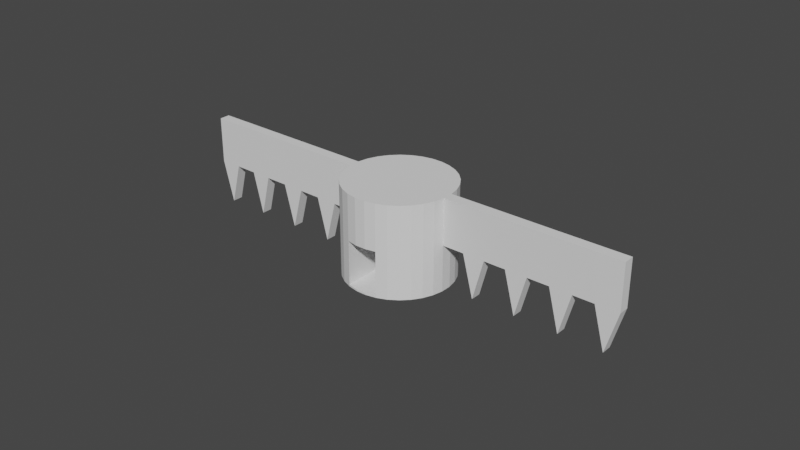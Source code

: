 # Source: comb.blend  (saved by Blender 2.81.16; exported with 4.5.12 LTS)
import bpy
from mathutils import Matrix  # noqa: F401  (used for matrix-valued properties, if any)

bpy.ops.wm.read_factory_settings(use_empty=True)
scene = bpy.context.scene
scene.name = 'Scene'

# ---- collections
col_collection = bpy.data.collections.new('Collection'); scene.collection.children.link(col_collection)

# ---- world
world_world = bpy.data.worlds.new('World'); scene.world = world_world
world_world.use_nodes = True; world_world.node_tree.nodes.clear()
_N = world_world.node_tree.nodes; _L = world_world.node_tree.links
n0 = _N.new('ShaderNodeOutputWorld'); n0.name = 'World Output'; n0.location = (300, 300)
n1 = _N.new('ShaderNodeBackground'); n1.name = 'Background'; n1.location = (10, 300)
n1.inputs[0].default_value = (0.05088, 0.05088, 0.05088, 1.0)
_L.new(n1.outputs[0], n0.inputs[0])
n0.is_active_output = True
world_world.color = (0.05088, 0.05088, 0.05088)
world_world.use_sun_shadow = False
world_world.sun_shadow_jitter_overblur = 0.0

# ---- meshes
me_cylinder = bpy.data.meshes.new('Cylinder')
me_cylinder.from_pydata([(0.0, 1.0, -1.0), (0.0, 1.0, 1.0), (0.1951, 0.9808, -1.0), (0.1951, 0.9808, 1.0), (0.3827, 0.9239, -1.0), (0.3827, 0.9239, 1.0), (0.5556, 0.8315, -1.0), (0.5556, 0.8315, 1.0), (0.7071, 0.7071, -1.0), (0.7071, 0.7071, 1.0), (0.8315, 0.5556, -1.0), (0.8315, 0.5556, 1.0), (0.9239, 0.3827, -1.0), (0.9239, 0.3827, 1.0), (0.9808, 0.1951, -1.0), (0.9808, 0.1951, 1.0), (1.0, 7.55e-08, -1.0), (1.0, 7.55e-08, 1.0), (0.9808, -0.1951, -1.0), (0.9808, -0.1951, 1.0), (0.9239, -0.3827, -1.0), (0.9239, -0.3827, 1.0), (0.8315, -0.5556, -1.0), (0.8315, -0.5556, 1.0), (0.7071, -0.7071, -1.0), (0.7071, -0.7071, 1.0), (0.5556, -0.8315, -1.0), (0.5556, -0.8315, 1.0), (0.3827, -0.9239, -1.0), (0.3827, -0.9239, 1.0), (0.1951, -0.9808, -1.0), (0.1951, -0.9808, 1.0), (-3.258e-07, -1.0, -1.0), (-3.258e-07, -1.0, 1.0), (-0.1951, -0.9808, -1.0), (-0.1951, -0.9808, 1.0), (-0.3827, -0.9239, -1.0), (-0.3827, -0.9239, 1.0), (-0.5556, -0.8315, -1.0), (-0.5556, -0.8315, 1.0), (-0.7071, -0.7071, -1.0), (-0.7071, -0.7071, 1.0), (-0.8315, -0.5556, -1.0), (-0.8315, -0.5556, 1.0), (-0.9239, -0.3827, -1.0), (-0.9239, -0.3827, 1.0), (-0.9808, -0.1951, -1.0), (-0.9808, -0.1951, 1.0), (-1.0, 9.656e-07, -1.0), (-1.0, 9.656e-07, 1.0), (-0.9808, 0.1951, -1.0), (-0.9808, 0.1951, 1.0), (-0.9239, 0.3827, -1.0), (-0.9239, 0.3827, 1.0), (-0.8315, 0.5556, -1.0), (-0.8315, 0.5556, 1.0), (-0.7071, 0.7071, -1.0), (-0.7071, 0.7071, 1.0), (-0.5556, 0.8315, -1.0), (-0.5556, 0.8315, 1.0), (-0.3827, 0.9239, -1.0), (-0.3827, 0.9239, 1.0), (-0.1951, 0.9808, -1.0), (-0.1951, 0.9808, 1.0), (0.0, 1.0, 0.0), (0.1951, 0.9808, 0.0), (0.3827, 0.9239, 0.0), (0.5556, 0.8315, 0.0), (0.7071, 0.7071, 0.0), (0.8315, 0.5556, 0.0), (0.9239, 0.3827, 0.0), (0.9808, 0.1951, 0.0), (1.0, 7.55e-08, 0.0), (0.9808, -0.1951, 0.0), (0.9239, -0.3827, 0.0), (0.8315, -0.5556, 0.0), (0.7071, -0.7071, 0.0), (0.5556, -0.8315, 0.0), (0.3827, -0.9239, 0.0), (0.1951, -0.9808, 0.0), (-3.258e-07, -1.0, 0.0), (-0.1951, -0.9808, 0.0), (-0.3827, -0.9239, 0.0), (-0.5556, -0.8315, 0.0), (-0.7071, -0.7071, 0.0), (-0.8315, -0.5556, 0.0), (-0.9239, -0.3827, 0.0), (-0.9808, -0.1951, 0.0), (-1.0, 9.656e-07, 0.0), (-0.9808, 0.1951, 0.0), (-0.9239, 0.3827, 0.0), (-0.8315, 0.5556, 0.0), (-0.7071, 0.7071, 0.0), (-0.5556, 0.8315, 0.0), (-0.3827, 0.9239, 0.0), (-0.1951, 0.9808, 0.0), (3.704, -2.087, 1.0), (3.796, -1.915, 1.0), (3.796, -1.915, 0.0), (3.704, -2.087, 0.0), (2.263, -1.321, 0.0), (2.263, -1.321, 1.0), (2.356, -1.148, 0.0), (2.356, -1.148, 1.0), (1.547, -0.9382, 1.0), (1.547, -0.9382, 0.0), (1.64, -0.7653, 0.0), (1.64, -0.7653, 1.0), (2.98, -1.704, 0.0), (3.073, -1.531, 0.0), (3.073, -1.531, 1.0), (2.98, -1.704, 1.0), (2.622, -1.512, 1.0), (2.622, -1.512, 0.0), (2.714, -1.34, 0.0), (2.714, -1.34, 1.0), (3.323, -1.887, 0.0), (3.415, -1.714, 0.0), (3.415, -1.714, 1.0), (3.323, -1.887, 1.0), (1.905, -1.13, 0.0), (1.998, -0.9566, 0.0), (1.998, -0.9566, 1.0), (1.905, -1.13, 1.0), (1.189, -0.7469, 1.0), (1.189, -0.7469, 0.0), (1.282, -0.574, 0.0), (1.282, -0.574, 1.0), (3.603, -1.814, -0.9), (3.51, -1.987, -0.9), (2.801, -1.608, -0.9), (2.893, -1.435, -0.9), (2.084, -1.225, -0.9), (2.177, -1.052, -0.9), (1.368, -0.8425, -0.9), (1.461, -0.6697, -0.9), (-3.704, 2.129, 1.0), (-3.796, 1.957, 1.0), (-3.796, 1.957, 0.0), (-3.704, 2.129, 0.0), (-2.36, 1.17, 1.0), (-2.36, 1.17, 0.0), (-2.268, 1.342, 0.0), (-2.268, 1.342, 1.0), (-3.078, 1.563, 1.0), (-3.078, 1.563, 0.0), (-2.986, 1.736, 0.0), (-2.986, 1.736, 1.0), (-1.635, 0.7725, 0.0), (-1.543, 0.9454, 0.0), (-1.543, 0.9454, 1.0), (-1.635, 0.7725, 1.0), (-1.998, 0.9711, 1.0), (-1.998, 0.9711, 0.0), (-1.905, 1.144, 0.0), (-1.905, 1.144, 1.0), (-2.737, 1.376, 0.0), (-2.644, 1.549, 0.0), (-2.644, 1.549, 1.0), (-2.737, 1.376, 1.0), (-1.28, 0.5776, 0.0), (-1.187, 0.7505, 0.0), (-1.187, 0.7505, 1.0), (-1.28, 0.5776, 1.0), (-3.437, 1.76, 1.0), (-3.437, 1.76, 0.0), (-3.345, 1.933, 0.0), (-3.345, 1.933, 1.0), (-3.617, 1.858, -0.9), (-3.524, 2.031, -0.9), (-2.907, 1.47, -0.9), (-2.815, 1.642, -0.9), (-2.179, 1.07, -0.9), (-2.086, 1.243, -0.9), (-1.457, 0.6751, -0.9), (-1.365, 0.8479, -0.9), (0.1951, 0.9808, -0.9618), (0.3827, 0.9239, -0.9618), (0.5556, 0.8315, -0.9618), (0.7071, 0.7071, -0.9618), (-0.1951, -0.9808, -0.9618), (-0.3827, -0.9239, -0.9618), (-0.5556, -0.8315, -0.9618), (-0.7071, -0.7071, -0.9618)], [], [(64, 1, 3, 65), (65, 3, 5, 66), (66, 5, 7, 67), (67, 7, 9, 68), (68, 9, 11, 69), (69, 11, 13, 70), (70, 13, 15, 71), (71, 15, 17, 72), (72, 17, 19, 73), (73, 19, 21, 74), (119, 116, 99, 96), (75, 23, 25, 76), (76, 25, 27, 77), (77, 27, 29, 78), (78, 29, 31, 79), (79, 31, 33, 80), (80, 33, 35, 81), (81, 35, 37, 82), (82, 37, 39, 83), (83, 39, 41, 84), (84, 41, 43, 85), (85, 43, 45, 86), (86, 45, 47, 87), (87, 47, 49, 88), (88, 49, 51, 89), (89, 51, 53, 90), (165, 164, 137, 138), (91, 55, 57, 92), (92, 57, 59, 93), (93, 59, 61, 94), (3, 1, 63, 61, 59, 57, 55, 53, 51, 49, 47, 45, 43, 41, 39, 37, 35, 33, 31, 29, 27, 25, 23, 21, 19, 17, 15, 13, 11, 9, 7, 5), (94, 61, 63, 95), (95, 63, 1, 64), (34, 8, 10, 12, 14, 16, 18, 20, 22, 24, 26, 28, 30, 32), (62, 95, 64, 0), (60, 94, 95, 62), (58, 93, 94, 60), (56, 92, 93, 58), (54, 91, 92, 56), (52, 90, 91, 54), (50, 89, 90, 52), (48, 88, 89, 50), (46, 87, 88, 48), (44, 86, 87, 46), (42, 85, 86, 44), (40, 84, 85, 42), (6, 8, 179, 178), (38, 40, 183, 182), (176, 177, 178, 179, 180, 181, 182, 183), (32, 80, 81, 34), (30, 79, 80, 32), (28, 78, 79, 30), (26, 77, 78, 28), (24, 76, 77, 26), (22, 75, 76, 24), (20, 74, 75, 22), (18, 73, 74, 20), (16, 72, 73, 18), (14, 71, 72, 16), (12, 70, 71, 14), (10, 69, 70, 12), (8, 68, 69, 10), (65, 84, 40, 2), (81, 84, 65, 68), (81, 68, 8, 34), (0, 64, 65, 2), (98, 97, 96, 99), (116, 117, 128, 129), (117, 118, 97, 98), (118, 119, 96, 97), (122, 123, 101, 103), (121, 122, 103, 102), (120, 121, 133, 132), (123, 120, 100, 101), (124, 125, 105, 104), (126, 106, 135), (126, 127, 107, 106), (127, 124, 104, 107), (115, 112, 111, 110), (114, 115, 110, 109), (108, 113, 130), (112, 113, 108, 111), (101, 100, 113, 112), (100, 102, 114, 113), (102, 103, 115, 114), (103, 101, 112, 115), (110, 111, 119, 118), (109, 110, 118, 117), (108, 109, 117, 116), (111, 108, 116, 119), (104, 105, 120, 123), (105, 106, 121, 120), (106, 107, 122, 121), (107, 104, 123, 122), (21, 23, 124, 127), (74, 21, 127, 126), (75, 74, 126, 125), (23, 75, 125, 124), (98, 99, 129, 128), (117, 98, 128), (99, 116, 129), (114, 109, 131), (109, 108, 130, 131), (113, 114, 131, 130), (102, 100, 132, 133), (121, 102, 133), (100, 120, 132), (125, 126, 135, 134), (106, 105, 134, 135), (105, 125, 134), (138, 137, 136, 139), (165, 138, 168), (167, 166, 139, 136), (164, 167, 136, 137), (152, 155, 143, 140), (155, 154, 142, 143), (154, 153, 172, 173), (153, 152, 140, 141), (159, 158, 147, 144), (158, 157, 146, 147), (146, 157, 171), (156, 159, 144, 145), (160, 163, 151, 148), (161, 160, 174, 175), (162, 161, 149, 150), (163, 162, 150, 151), (148, 151, 152, 153), (149, 148, 153, 154), (150, 149, 154, 155), (151, 150, 155, 152), (141, 140, 159, 156), (142, 141, 156, 157), (143, 142, 157, 158), (140, 143, 158, 159), (53, 55, 162, 163), (55, 91, 161, 162), (91, 90, 160, 161), (90, 53, 163, 160), (144, 147, 167, 164), (147, 146, 166, 167), (146, 145, 165, 166), (145, 144, 164, 165), (0, 2, 40, 42, 44, 46, 48, 50, 52, 54, 56, 58, 60, 62), (166, 165, 168, 169), (138, 139, 169, 168), (139, 166, 169), (8, 34, 180, 179), (145, 146, 171, 170), (156, 145, 170), (157, 156, 170, 171), (153, 141, 172), (141, 142, 173, 172), (142, 154, 173), (160, 148, 174), (148, 149, 175, 174), (149, 161, 175), (34, 36, 181, 180), (2, 4, 177, 176), (36, 38, 182, 181), (40, 2, 176, 183), (4, 6, 178, 177), (40, 34, 8, 2), (34, 40, 38, 36), (2, 8, 6, 4), (179, 176, 177, 178)])
_uv = me_cylinder.uv_layers.new(name='UVMap')
_uv.uv.foreach_set('vector', [1.0, 0.75, 1.0, 1.0, 0.9688, 1.0, 0.9688, 0.75, 0.9688, 0.75, 0.9688, 1.0, 0.9375, 1.0, 0.9375, 0.75, 0.9375, 0.75, 0.9375, 1.0, 0.9062, 1.0, 0.9062, 0.75, 0.9062, 0.75, 0.9062, 1.0, 0.875, 1.0, 0.875, 0.75, 0.875, 0.75, 0.875, 1.0, 0.8438, 1.0, 0.8438, 0.75, 0.8438, 0.75, 0.8438, 1.0, 0.8125, 1.0, 0.8125, 0.75, 0.8125, 0.75, 0.8125, 1.0, 0.7812, 1.0, 0.7812, 0.75, 0.7812, 0.75, 0.7812, 1.0, 0.75, 1.0, 0.75, 0.75, 0.75, 0.75, 0.75, 1.0, 0.7188, 1.0, 0.7188, 0.75, 0.7188, 0.75, 0.7188, 1.0, 0.6875, 1.0, 0.6875, 0.75, 0.6562, 1.0, 0.6562, 0.75, 0.6562, 0.75, 0.6562, 1.0, 0.6562, 0.75, 0.6562, 1.0, 0.625, 1.0, 0.625, 0.75, 0.625, 0.75, 0.625, 1.0, 0.5938, 1.0, 0.5938, 0.75, 0.5938, 0.75, 0.5938, 1.0, 0.5625, 1.0, 0.5625, 0.75, 0.5625, 0.75, 0.5625, 1.0, 0.5312, 1.0, 0.5312, 0.75, 0.5312, 0.75, 0.5312, 1.0, 0.5, 1.0, 0.5, 0.75, 0.5, 0.75, 0.5, 1.0, 0.4688, 1.0, 0.4688, 0.75, 0.4688, 0.75, 0.4688, 1.0, 0.4375, 1.0, 0.4375, 0.75, 0.4375, 0.75, 0.4375, 1.0, 0.4062, 1.0, 0.4062, 0.75, 0.4062, 0.75, 0.4062, 1.0, 0.375, 1.0, 0.375, 0.75, 0.375, 0.75, 0.375, 1.0, 0.3438, 1.0, 0.3438, 0.75, 0.3438, 0.75, 0.3438, 1.0, 0.3125, 1.0, 0.3125, 0.75, 0.3125, 0.75, 0.3125, 1.0, 0.2812, 1.0, 0.2812, 0.75, 0.2812, 0.75, 0.2812, 1.0, 0.25, 1.0, 0.25, 0.75, 0.25, 0.75, 0.25, 1.0, 0.2188, 1.0, 0.2188, 0.75, 0.2188, 0.75, 0.2188, 1.0, 0.1875, 1.0, 0.1875, 0.75, 0.1875, 0.75, 0.1875, 1.0, 0.1875, 1.0, 0.1875, 0.75, 0.1562, 0.75, 0.1562, 1.0, 0.125, 1.0, 0.125, 0.75, 0.125, 0.75, 0.125, 1.0, 0.09375, 1.0, 0.09375, 0.75, 0.09375, 0.75, 0.09375, 1.0, 0.0625, 1.0, 0.0625, 0.75, 0.2968, 0.4854, 0.25, 0.49, 0.2032, 0.4854, 0.1582, 0.4717, 0.1167, 0.4496, 0.08029, 0.4197, 0.05045, 0.3833, 0.02827, 0.3418, 0.01461, 0.2968, 0.01, 0.25, 0.01461, 0.2032, 0.02827, 0.1582, 0.05045, 0.1167, 0.08029, 0.08029, 0.1167, 0.05045, 0.1582, 0.02827, 0.2032, 0.01461, 0.25, 0.01, 0.2968, 0.01461, 0.3418, 0.02827, 0.3833, 0.05045, 0.4197, 0.08029, 0.4496, 0.1167, 0.4717, 0.1582, 0.4854, 0.2032, 0.49, 0.25, 0.4854, 0.2968, 0.4717, 0.3418, 0.4496, 0.3833, 0.4197, 0.4197, 0.3833, 0.4496, 0.3418, 0.4717, 0.0625, 0.75, 0.0625, 1.0, 0.03125, 1.0, 0.03125, 0.75, 0.03125, 0.75, 0.03125, 1.0, 0.0, 1.0, 0.0, 0.75, 0.7032, 0.01461, 0.9197, 0.4197, 0.9496, 0.3833, 0.9717, 0.3418, 0.9854, 0.2968, 0.99, 0.25, 0.9854, 0.2032, 0.9717, 0.1582, 0.9496, 0.1167, 0.9197, 0.08029, 0.8833, 0.05045, 0.8418, 0.02827, 0.7968, 0.01461, 0.75, 0.01, 0.03125, 0.5, 0.03125, 0.75, 0.0, 0.75, 0.0, 0.5, 0.0625, 0.5, 0.0625, 0.75, 0.03125, 0.75, 0.03125, 0.5, 0.09375, 0.5, 0.09375, 0.75, 0.0625, 0.75, 0.0625, 0.5, 0.125, 0.5, 0.125, 0.75, 0.09375, 0.75, 0.09375, 0.5, 0.1562, 0.5, 0.1562, 0.75, 0.125, 0.75, 0.125, 0.5, 0.1875, 0.5, 0.1875, 0.75, 0.1562, 0.75, 0.1562, 0.5, 0.2188, 0.5, 0.2188, 0.75, 0.1875, 0.75, 0.1875, 0.5, 0.25, 0.5, 0.25, 0.75, 0.2188, 0.75, 0.2188, 0.5, 0.2812, 0.5, 0.2812, 0.75, 0.25, 0.75, 0.25, 0.5, 0.3125, 0.5, 0.3125, 0.75, 0.2812, 0.75, 0.2812, 0.5, 0.3438, 0.5, 0.3438, 0.75, 0.3125, 0.75, 0.3125, 0.5, 0.375, 0.5, 0.375, 0.75, 0.3438, 0.75, 0.3438, 0.5, 0.0, 0.0, 0.0, 0.0, 0.0, 0.0, 0.0, 0.0, 0.0, 0.0, 0.0, 0.0, 0.0, 0.0, 0.0, 0.0, 0.7968, 0.4854, 0.8418, 0.4717, 0.8833, 0.4496, 0.9197, 0.4197, 0.7032, 0.01461, 0.6582, 0.02827, 0.6167, 0.05045, 0.5803, 0.08029, 0.5, 0.5, 0.5, 0.75, 0.4688, 0.75, 0.4688, 0.5, 0.5312, 0.5, 0.5312, 0.75, 0.5, 0.75, 0.5, 0.5, 0.5625, 0.5, 0.5625, 0.75, 0.5312, 0.75, 0.5312, 0.5, 0.5938, 0.5, 0.5938, 0.75, 0.5625, 0.75, 0.5625, 0.5, 0.625, 0.5, 0.625, 0.75, 0.5938, 0.75, 0.5938, 0.5, 0.6562, 0.5, 0.6562, 0.75, 0.625, 0.75, 0.625, 0.5, 0.6875, 0.5, 0.6875, 0.75, 0.6562, 0.75, 0.6562, 0.5, 0.7188, 0.5, 0.7188, 0.75, 0.6875, 0.75, 0.6875, 0.5, 0.75, 0.5, 0.75, 0.75, 0.7188, 0.75, 0.7188, 0.5, 0.7812, 0.5, 0.7812, 0.75, 0.75, 0.75, 0.75, 0.5, 0.8125, 0.5, 0.8125, 0.75, 0.7812, 0.75, 0.7812, 0.5, 0.8438, 0.5, 0.8438, 0.75, 0.8125, 0.75, 0.8125, 0.5, 0.875, 0.5, 0.875, 0.75, 0.8438, 0.75, 0.8438, 0.5, 0.0, 0.0, 0.0, 0.0, 0.0, 0.0, 0.0, 0.0, 0.0, 0.0, 0.0, 0.0, 0.0, 0.0, 0.0, 0.0, 0.0, 0.0, 0.0, 0.0, 0.0, 0.0, 0.0, 0.0, 1.0, 0.5, 1.0, 0.75, 0.9688, 0.75, 0.9688, 0.5, 0.6875, 0.75, 0.6875, 1.0, 0.6562, 1.0, 0.6562, 0.75, 0.6562, 0.75, 0.6875, 0.75, 0.6875, 0.75, 0.6562, 0.75, 0.6875, 0.75, 0.6875, 1.0, 0.6875, 1.0, 0.6875, 0.75, 0.4717, 0.1582, 0.4496, 0.1167, 0.4496, 0.1167, 0.4717, 0.1582, 0.4717, 0.1582, 0.4496, 0.1167, 0.4496, 0.1167, 0.4717, 0.1582, 0.6875, 0.75, 0.6875, 1.0, 0.6875, 1.0, 0.6875, 0.75, 0.6562, 0.75, 0.6875, 0.75, 0.6875, 0.75, 0.6562, 0.75, 0.6562, 1.0, 0.6562, 0.75, 0.6562, 0.75, 0.6562, 1.0, 0.6562, 1.0, 0.6562, 0.75, 0.6562, 0.75, 0.6562, 1.0, 0.6875, 0.75, 0.6875, 0.75, 0.6875, 0.75, 0.6875, 0.75, 0.6875, 1.0, 0.6875, 1.0, 0.6875, 0.75, 0.4717, 0.1582, 0.4496, 0.1167, 0.4496, 0.1167, 0.4717, 0.1582, 0.4717, 0.1582, 0.4496, 0.1167, 0.4496, 0.1167, 0.4717, 0.1582, 0.6875, 0.75, 0.6875, 1.0, 0.6875, 1.0, 0.6875, 0.75, 0.6562, 0.75, 0.6563, 0.75, 0.6562, 0.75, 0.6562, 1.0, 0.6563, 0.75, 0.6562, 0.75, 0.6562, 1.0, 0.6562, 1.0, 0.6562, 0.75, 0.6563, 0.75, 0.6562, 1.0, 0.6562, 0.75, 0.6875, 0.75, 0.6875, 0.75, 0.6563, 0.75, 0.6875, 0.75, 0.6875, 1.0, 0.6875, 1.0, 0.6875, 0.75, 0.4717, 0.1582, 0.4496, 0.1167, 0.4496, 0.1167, 0.4717, 0.1582, 0.4717, 0.1582, 0.4496, 0.1167, 0.4496, 0.1167, 0.4717, 0.1582, 0.6875, 0.75, 0.6875, 1.0, 0.6875, 1.0, 0.6875, 0.75, 0.6562, 0.75, 0.6875, 0.75, 0.6875, 0.75, 0.6562, 0.75, 0.6562, 1.0, 0.6562, 0.75, 0.6562, 0.75, 0.6562, 1.0, 0.6562, 1.0, 0.6562, 0.75, 0.6562, 0.75, 0.6562, 1.0, 0.6562, 0.75, 0.6875, 0.75, 0.6875, 0.75, 0.6562, 0.75, 0.6875, 0.75, 0.6875, 1.0, 0.6875, 1.0, 0.6875, 0.75, 0.4717, 0.1582, 0.4496, 0.1167, 0.4496, 0.1167, 0.4717, 0.1582, 0.4717, 0.1582, 0.4496, 0.1167, 0.4496, 0.1167, 0.4717, 0.1582, 0.6875, 0.75, 0.6875, 1.0, 0.6875, 1.0, 0.6875, 0.75, 0.6562, 0.75, 0.6875, 0.75, 0.6875, 0.75, 0.6562, 0.75, 0.6562, 1.0, 0.6562, 0.75, 0.6562, 0.75, 0.6562, 1.0, 0.6875, 0.75, 0.6562, 0.75, 0.6562, 0.75, 0.6875, 0.75, 0.6875, 0.75, 0.6875, 0.75, 0.6875, 0.75, 0.6562, 0.75, 0.6562, 0.75, 0.6562, 0.75, 0.6875, 0.75, 0.6875, 0.75, 0.6875, 0.75, 0.6875, 0.75, 0.6562, 0.75, 0.6562, 0.75, 0.6875, 0.75, 0.6563, 0.75, 0.6875, 0.75, 0.6875, 0.75, 0.6563, 0.75, 0.6875, 0.75, 0.6562, 0.75, 0.6562, 0.75, 0.6875, 0.75, 0.6875, 0.75, 0.6875, 0.75, 0.6875, 0.75, 0.6562, 0.75, 0.6562, 0.75, 0.6562, 0.75, 0.6562, 0.75, 0.6875, 0.75, 0.6875, 0.75, 0.6562, 0.75, 0.6875, 0.75, 0.6562, 0.75, 0.6562, 0.75, 0.6875, 0.75, 0.6562, 0.75, 0.6562, 0.75, 0.6562, 0.75, 0.1875, 0.75, 0.1875, 1.0, 0.1562, 1.0, 0.1562, 0.75, 0.1875, 0.75, 0.1875, 0.75, 0.1875, 0.75, 0.1562, 1.0, 0.1562, 0.75, 0.1562, 0.75, 0.1562, 1.0, 0.02827, 0.3418, 0.05045, 0.3833, 0.05045, 0.3833, 0.02827, 0.3418, 0.02827, 0.3418, 0.05045, 0.3833, 0.05045, 0.3833, 0.02827, 0.3418, 0.1562, 1.0, 0.1562, 0.75, 0.1563, 0.75, 0.1562, 1.0, 0.1562, 0.75, 0.1875, 0.75, 0.1875, 0.75, 0.1562, 0.75, 0.1875, 0.75, 0.1875, 1.0, 0.1875, 1.0, 0.1875, 0.75, 0.02827, 0.3418, 0.05045, 0.3833, 0.05045, 0.3833, 0.02827, 0.3418, 0.1562, 1.0, 0.1562, 0.75, 0.1562, 0.75, 0.1562, 1.0, 0.1562, 0.75, 0.1562, 0.75, 0.1562, 0.75, 0.1875, 0.75, 0.1875, 1.0, 0.1875, 1.0, 0.1875, 0.75, 0.1875, 0.75, 0.1875, 1.0, 0.1875, 1.0, 0.1875, 0.75, 0.1562, 0.75, 0.1875, 0.75, 0.1875, 0.75, 0.1562, 0.75, 0.1562, 1.0, 0.1562, 0.75, 0.1562, 0.75, 0.1562, 1.0, 0.02827, 0.3418, 0.05045, 0.3833, 0.05045, 0.3833, 0.02827, 0.3418, 0.1875, 0.75, 0.1875, 1.0, 0.1875, 1.0, 0.1875, 0.75, 0.1562, 0.75, 0.1875, 0.75, 0.1875, 0.75, 0.1562, 0.75, 0.1562, 1.0, 0.1562, 0.75, 0.1562, 0.75, 0.1562, 1.0, 0.02827, 0.3418, 0.05045, 0.3833, 0.05045, 0.3833, 0.02827, 0.3418, 0.1875, 0.75, 0.1875, 1.0, 0.1875, 1.0, 0.1875, 0.75, 0.1563, 0.75, 0.1875, 0.75, 0.1875, 0.75, 0.1562, 0.75, 0.1562, 1.0, 0.1563, 0.75, 0.1562, 0.75, 0.1562, 1.0, 0.02827, 0.3418, 0.05045, 0.3833, 0.05045, 0.3833, 0.02827, 0.3418, 0.02827, 0.3418, 0.05045, 0.3833, 0.05045, 0.3833, 0.02827, 0.3418, 0.1562, 1.0, 0.1562, 0.75, 0.1562, 0.75, 0.1562, 1.0, 0.1562, 0.75, 0.1875, 0.75, 0.1875, 0.75, 0.1562, 0.75, 0.1875, 0.75, 0.1875, 1.0, 0.1875, 1.0, 0.1875, 0.75, 0.02827, 0.3418, 0.05045, 0.3833, 0.05045, 0.3833, 0.02827, 0.3418, 0.1562, 1.0, 0.1562, 0.75, 0.1562, 0.75, 0.1562, 1.0, 0.1562, 0.75, 0.1875, 0.75, 0.1875, 0.75, 0.1562, 0.75, 0.1875, 0.75, 0.1875, 1.0, 0.1875, 1.0, 0.1875, 0.75, 0.75, 0.49, 0.7968, 0.4854, 0.5803, 0.08029, 0.5504, 0.1167, 0.5283, 0.1582, 0.5146, 0.2032, 0.51, 0.25, 0.5146, 0.2968, 0.5283, 0.3418, 0.5504, 0.3833, 0.5803, 0.4197, 0.6167, 0.4496, 0.6582, 0.4717, 0.7032, 0.4854, 0.1562, 0.75, 0.1875, 0.75, 0.1875, 0.75, 0.1562, 0.75, 0.1875, 0.75, 0.1562, 0.75, 0.1562, 0.75, 0.1875, 0.75, 0.1562, 0.75, 0.1562, 0.75, 0.1562, 0.75, 0.9197, 0.4197, 0.7032, 0.01461, 0.7032, 0.01461, 0.9197, 0.4197, 0.1875, 0.75, 0.1562, 0.75, 0.1562, 0.75, 0.1875, 0.75, 0.1875, 0.75, 0.1875, 0.75, 0.1875, 0.75, 0.1562, 0.75, 0.1875, 0.75, 0.1875, 0.75, 0.1562, 0.75, 0.1875, 0.75, 0.1875, 0.75, 0.1875, 0.75, 0.1875, 0.75, 0.1563, 0.75, 0.1563, 0.75, 0.1875, 0.75, 0.1563, 0.75, 0.1562, 0.75, 0.1563, 0.75, 0.1875, 0.75, 0.1875, 0.75, 0.1875, 0.75, 0.1875, 0.75, 0.1562, 0.75, 0.1562, 0.75, 0.1875, 0.75, 0.1562, 0.75, 0.1562, 0.75, 0.1562, 0.75, 0.0, 0.0, 0.0, 0.0, 0.0, 0.0, 0.0, 0.0, 0.0, 0.0, 0.0, 0.0, 0.0, 0.0, 0.0, 0.0, 0.0, 0.0, 0.0, 0.0, 0.0, 0.0, 0.0, 0.0, 0.5803, 0.08029, 0.7968, 0.4854, 0.7968, 0.4854, 0.5803, 0.08029, 0.0, 0.0, 0.0, 0.0, 0.0, 0.0, 0.0, 0.0, 0.5803, 0.08029, 0.7032, 0.01461, 0.9197, 0.4197, 0.7968, 0.4854, 0.7032, 0.01461, 0.5803, 0.08029, 0.0, 0.0, 0.0, 0.0, 0.7968, 0.4854, 0.9197, 0.4197, 0.0, 0.0, 0.0, 0.0, 0.0, 0.0, 0.0, 0.0, 0.0, 0.0, 0.0, 0.0])
me_cylinder.use_remesh_fix_poles = True
me_cylinder.use_remesh_preserve_attributes = False
me_cylinder.use_mirror_vertex_groups = False
me_cylinder.update()

# ---- objects
ob_cylinder = bpy.data.objects.new('Cylinder', me_cylinder)

# ---- transforms, parenting, visibility, modifiers, constraints
ob_cylinder.location = (0.0, 0.0, 0.0)
ob_cylinder.rotation_euler = (0.0, -0.0, 0.4899)
ob_cylinder.scale = (5.0, 5.0, 4.28)
ob_cylinder.lineart.crease_threshold = 0.0

# ---- collection membership
col_collection.objects.link(ob_cylinder)

# ---- scene / render settings (as saved in the file)
scene.frame_start = 1; scene.frame_end = 250; scene.frame_set(1)
scene.render.engine = 'BLENDER_EEVEE_NEXT'
scene.cycles.use_denoising = False
scene.cycles.samples = 128
scene.cycles.sampling_pattern = 'TABULATED_SOBOL'
scene.cycles.use_adaptive_sampling = False
scene.cycles.use_light_tree = False
scene.view_settings.view_transform = 'Filmic'
bpy.context.view_layer.update()

# ---- added for rendering (the .blend has no active camera and no usable light): camera, sun
cam_auto = bpy.data.cameras.new('AutoCamera')
cam_auto.lens = 50.0
cam_auto.sensor_width = 36.0
cam_auto.clip_end = 1000.0
ob_auto_camera = bpy.data.objects.new('AutoCamera', cam_auto)
scene.collection.objects.link(ob_auto_camera)
ob_auto_camera.location = (53.005, -63.5726, 42.4435)
ob_auto_camera.rotation_euler = (1.09748, -7.21219e-08, 0.694738)
scene.camera = ob_auto_camera
light_auto_sun = bpy.data.lights.new('AutoSun', 'SUN')
light_auto_sun.energy = 3.0
light_auto_sun.angle = 0.0523599
ob_auto_sun = bpy.data.objects.new('AutoSun', light_auto_sun)
scene.collection.objects.link(ob_auto_sun)
ob_auto_sun.rotation_euler = (0.872665, 0.174533, 0.523599)
bpy.context.view_layer.update()
